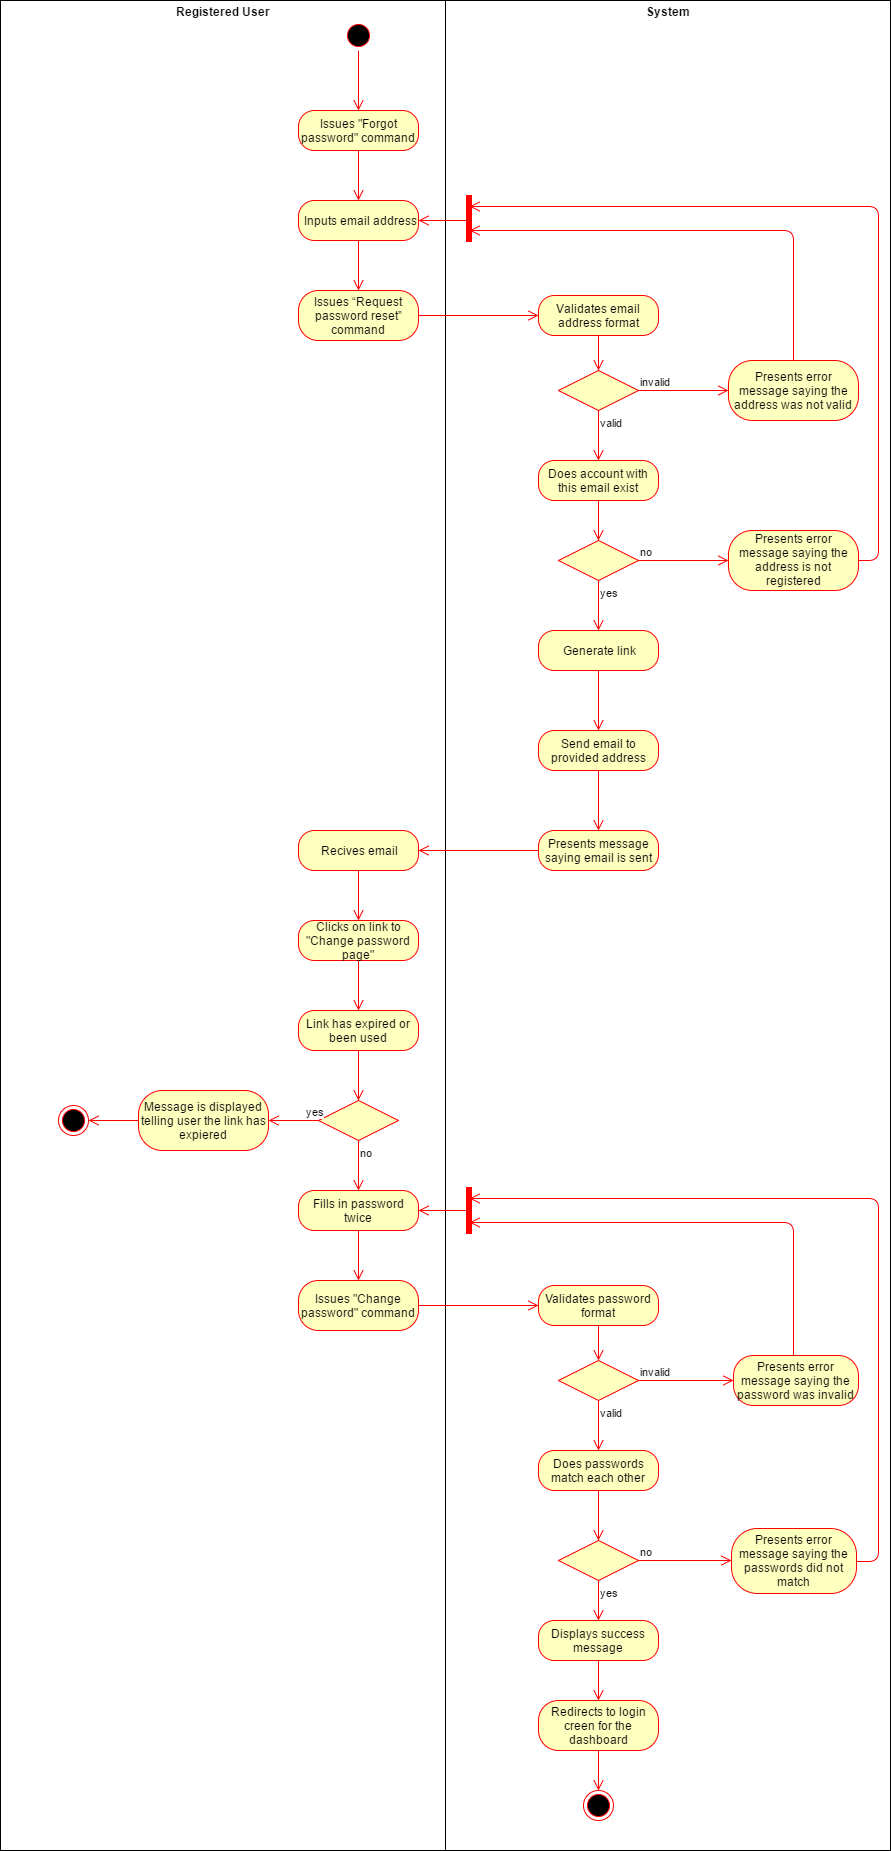

The diagram above was exported from draw.io. Its source (the exported page's mxGraphModel, read from the mxfile embedded in the PNG):
<mxGraphModel dx="2380" dy="1996" grid="1" gridSize="10" guides="1" tooltips="1" connect="1" arrows="1" fold="1" page="1" pageScale="1" pageWidth="826" pageHeight="1169" math="0" shadow="0">
  <root>
    <mxCell id="0" />
    <mxCell id="1" parent="0" />
    <mxCell id="65a65168d6deea7f-79" value="&lt;p style=&quot;margin: 0px ; margin-top: 4px ; text-align: center&quot;&gt;&lt;b&gt;System&lt;/b&gt;&lt;/p&gt;" style="verticalAlign=top;align=left;overflow=fill;fontSize=12;fontFamily=Helvetica;html=1;" vertex="1" parent="1">
      <mxGeometry x="117" y="-10" width="445" height="1850" as="geometry" />
    </mxCell>
    <mxCell id="65a65168d6deea7f-78" value="&lt;p style=&quot;margin: 0px ; margin-top: 4px ; text-align: center&quot;&gt;&lt;b&gt;Registered User&lt;/b&gt;&lt;/p&gt;" style="verticalAlign=top;align=left;overflow=fill;fontSize=12;fontFamily=Helvetica;html=1;" vertex="1" parent="1">
      <mxGeometry x="-328" y="-10" width="445" height="1850" as="geometry" />
    </mxCell>
    <mxCell id="65a65168d6deea7f-1" value="" style="ellipse;html=1;shape=startState;fillColor=#000000;strokeColor=#ff0000;" vertex="1" parent="1">
      <mxGeometry x="15" y="10" width="30" height="30" as="geometry" />
    </mxCell>
    <mxCell id="65a65168d6deea7f-2" value="" style="edgeStyle=orthogonalEdgeStyle;html=1;verticalAlign=bottom;endArrow=open;endSize=8;strokeColor=#ff0000;" edge="1" parent="1" source="65a65168d6deea7f-1" target="65a65168d6deea7f-3">
      <mxGeometry relative="1" as="geometry">
        <mxPoint x="30" y="100" as="targetPoint" />
        <Array as="points" />
      </mxGeometry>
    </mxCell>
    <mxCell id="65a65168d6deea7f-3" value="Issues &quot;Forgot password&quot; command" style="rounded=1;whiteSpace=wrap;html=1;arcSize=40;fillColor=#ffffc0;strokeColor=#ff0000;" vertex="1" parent="1">
      <mxGeometry x="-30" y="100" width="120" height="40" as="geometry" />
    </mxCell>
    <mxCell id="65a65168d6deea7f-4" value="" style="edgeStyle=orthogonalEdgeStyle;html=1;verticalAlign=bottom;endArrow=open;endSize=8;strokeColor=#ff0000;" edge="1" parent="1" source="65a65168d6deea7f-3" target="65a65168d6deea7f-5">
      <mxGeometry relative="1" as="geometry">
        <mxPoint x="30" y="220" as="targetPoint" />
        <Array as="points" />
      </mxGeometry>
    </mxCell>
    <mxCell id="65a65168d6deea7f-5" value="Inputs email address" style="rounded=1;whiteSpace=wrap;html=1;arcSize=40;fillColor=#ffffc0;strokeColor=#ff0000;" vertex="1" parent="1">
      <mxGeometry x="-30" y="190" width="120" height="40" as="geometry" />
    </mxCell>
    <mxCell id="65a65168d6deea7f-6" value="" style="edgeStyle=orthogonalEdgeStyle;html=1;verticalAlign=bottom;endArrow=open;endSize=8;strokeColor=#ff0000;" edge="1" parent="1" source="65a65168d6deea7f-5" target="65a65168d6deea7f-7">
      <mxGeometry relative="1" as="geometry">
        <mxPoint x="30" y="300" as="targetPoint" />
        <Array as="points" />
      </mxGeometry>
    </mxCell>
    <mxCell id="65a65168d6deea7f-7" value="&lt;span id=&quot;docs-internal-guid-67f1bc1f-fbb7-d4fc-d9b5-1301ca80f488&quot;&gt;&lt;span&gt;Issues “Request password reset” command&lt;/span&gt;&lt;/span&gt;" style="rounded=1;whiteSpace=wrap;html=1;arcSize=40;fillColor=#ffffc0;strokeColor=#ff0000;" vertex="1" parent="1">
      <mxGeometry x="-30" y="280" width="120" height="50" as="geometry" />
    </mxCell>
    <mxCell id="65a65168d6deea7f-8" value="" style="edgeStyle=orthogonalEdgeStyle;html=1;verticalAlign=bottom;endArrow=open;endSize=8;strokeColor=#ff0000;" edge="1" parent="1" source="65a65168d6deea7f-7" target="65a65168d6deea7f-9">
      <mxGeometry relative="1" as="geometry">
        <mxPoint x="25" y="420" as="targetPoint" />
        <Array as="points" />
      </mxGeometry>
    </mxCell>
    <mxCell id="65a65168d6deea7f-9" value="Validates email address format" style="rounded=1;whiteSpace=wrap;html=1;arcSize=40;fillColor=#ffffc0;strokeColor=#ff0000;" vertex="1" parent="1">
      <mxGeometry x="210" y="285" width="120" height="40" as="geometry" />
    </mxCell>
    <mxCell id="65a65168d6deea7f-10" value="" style="edgeStyle=orthogonalEdgeStyle;html=1;verticalAlign=bottom;endArrow=open;endSize=8;strokeColor=#ff0000;" edge="1" parent="1" source="65a65168d6deea7f-9" target="65a65168d6deea7f-11">
      <mxGeometry relative="1" as="geometry">
        <mxPoint x="270" y="388" as="targetPoint" />
        <Array as="points" />
      </mxGeometry>
    </mxCell>
    <mxCell id="65a65168d6deea7f-11" value="" style="rhombus;whiteSpace=wrap;html=1;fillColor=#ffffc0;strokeColor=#ff0000;" vertex="1" parent="1">
      <mxGeometry x="230" y="360" width="80" height="40" as="geometry" />
    </mxCell>
    <mxCell id="65a65168d6deea7f-12" value="invalid" style="edgeStyle=orthogonalEdgeStyle;html=1;align=left;verticalAlign=bottom;endArrow=open;endSize=8;strokeColor=#ff0000;" edge="1" parent="1" source="65a65168d6deea7f-11" target="65a65168d6deea7f-26">
      <mxGeometry x="-1" relative="1" as="geometry">
        <mxPoint x="390" y="380" as="targetPoint" />
        <Array as="points" />
        <mxPoint as="offset" />
      </mxGeometry>
    </mxCell>
    <mxCell id="65a65168d6deea7f-13" value="valid" style="edgeStyle=orthogonalEdgeStyle;html=1;align=left;verticalAlign=top;endArrow=open;endSize=8;strokeColor=#ff0000;" edge="1" parent="1" source="65a65168d6deea7f-11" target="65a65168d6deea7f-14">
      <mxGeometry x="-1" relative="1" as="geometry">
        <mxPoint x="270" y="510" as="targetPoint" />
        <Array as="points" />
      </mxGeometry>
    </mxCell>
    <mxCell id="65a65168d6deea7f-14" value="Does account with this email exist" style="rounded=1;whiteSpace=wrap;html=1;arcSize=40;fillColor=#ffffc0;strokeColor=#ff0000;" vertex="1" parent="1">
      <mxGeometry x="210" y="450" width="120" height="40" as="geometry" />
    </mxCell>
    <mxCell id="65a65168d6deea7f-15" value="" style="edgeStyle=orthogonalEdgeStyle;html=1;verticalAlign=bottom;endArrow=open;endSize=8;strokeColor=#ff0000;" edge="1" parent="1" source="65a65168d6deea7f-14" target="65a65168d6deea7f-16">
      <mxGeometry relative="1" as="geometry">
        <mxPoint x="270" y="610" as="targetPoint" />
        <Array as="points" />
      </mxGeometry>
    </mxCell>
    <mxCell id="65a65168d6deea7f-16" value="" style="rhombus;whiteSpace=wrap;html=1;fillColor=#ffffc0;strokeColor=#ff0000;" vertex="1" parent="1">
      <mxGeometry x="230" y="530" width="80" height="40" as="geometry" />
    </mxCell>
    <mxCell id="65a65168d6deea7f-17" value="no" style="edgeStyle=orthogonalEdgeStyle;html=1;align=left;verticalAlign=bottom;endArrow=open;endSize=8;strokeColor=#ff0000;" edge="1" parent="1" source="65a65168d6deea7f-16">
      <mxGeometry x="-1" relative="1" as="geometry">
        <mxPoint x="400" y="550" as="targetPoint" />
        <Array as="points">
          <mxPoint x="390" y="550" />
        </Array>
      </mxGeometry>
    </mxCell>
    <mxCell id="65a65168d6deea7f-18" value="yes" style="edgeStyle=orthogonalEdgeStyle;html=1;align=left;verticalAlign=top;endArrow=open;endSize=8;strokeColor=#ff0000;" edge="1" parent="1" source="65a65168d6deea7f-16" target="65a65168d6deea7f-19">
      <mxGeometry x="-1" relative="1" as="geometry">
        <mxPoint x="270" y="620" as="targetPoint" />
        <mxPoint x="270" y="650" as="sourcePoint" />
        <Array as="points" />
      </mxGeometry>
    </mxCell>
    <mxCell id="65a65168d6deea7f-19" value="Generate link" style="rounded=1;whiteSpace=wrap;html=1;arcSize=40;fillColor=#ffffc0;strokeColor=#ff0000;" vertex="1" parent="1">
      <mxGeometry x="210" y="620" width="120" height="40" as="geometry" />
    </mxCell>
    <mxCell id="65a65168d6deea7f-20" value="" style="edgeStyle=orthogonalEdgeStyle;html=1;verticalAlign=bottom;endArrow=open;endSize=8;strokeColor=#ff0000;" edge="1" parent="1" source="65a65168d6deea7f-19" target="65a65168d6deea7f-22">
      <mxGeometry relative="1" as="geometry">
        <mxPoint x="270" y="710" as="targetPoint" />
        <Array as="points" />
      </mxGeometry>
    </mxCell>
    <mxCell id="65a65168d6deea7f-22" value="Send email to provided address" style="rounded=1;whiteSpace=wrap;html=1;arcSize=40;fillColor=#ffffc0;strokeColor=#ff0000;" vertex="1" parent="1">
      <mxGeometry x="210" y="720" width="120" height="40" as="geometry" />
    </mxCell>
    <mxCell id="65a65168d6deea7f-23" value="" style="edgeStyle=orthogonalEdgeStyle;html=1;verticalAlign=bottom;endArrow=open;endSize=8;strokeColor=#ff0000;" edge="1" parent="1" source="65a65168d6deea7f-22">
      <mxGeometry relative="1" as="geometry">
        <mxPoint x="270" y="820" as="targetPoint" />
      </mxGeometry>
    </mxCell>
    <mxCell id="65a65168d6deea7f-24" value="Presents message saying email is sent" style="rounded=1;whiteSpace=wrap;html=1;arcSize=40;fillColor=#ffffc0;strokeColor=#ff0000;" vertex="1" parent="1">
      <mxGeometry x="210" y="820" width="120" height="40" as="geometry" />
    </mxCell>
    <mxCell id="65a65168d6deea7f-25" value="" style="edgeStyle=orthogonalEdgeStyle;html=1;verticalAlign=bottom;endArrow=open;endSize=8;strokeColor=#ff0000;" edge="1" parent="1" source="65a65168d6deea7f-24" target="65a65168d6deea7f-34">
      <mxGeometry relative="1" as="geometry">
        <mxPoint x="410" y="920" as="targetPoint" />
        <Array as="points">
          <mxPoint x="150" y="840" />
          <mxPoint x="150" y="840" />
        </Array>
      </mxGeometry>
    </mxCell>
    <mxCell id="65a65168d6deea7f-26" value="Presents error message saying the address was not valid" style="rounded=1;whiteSpace=wrap;html=1;arcSize=40;fillColor=#ffffc0;strokeColor=#ff0000;" vertex="1" parent="1">
      <mxGeometry x="400" y="350" width="130" height="60" as="geometry" />
    </mxCell>
    <mxCell id="65a65168d6deea7f-27" value="" style="edgeStyle=orthogonalEdgeStyle;html=1;verticalAlign=bottom;endArrow=open;endSize=8;strokeColor=#ff0000;entryX=0.75;entryY=0.5;entryPerimeter=0;" edge="1" parent="1" source="65a65168d6deea7f-26" target="65a65168d6deea7f-29">
      <mxGeometry relative="1" as="geometry">
        <mxPoint x="330" y="210" as="targetPoint" />
        <Array as="points">
          <mxPoint x="465" y="220" />
        </Array>
      </mxGeometry>
    </mxCell>
    <mxCell id="65a65168d6deea7f-29" value="" style="shape=line;html=1;strokeWidth=6;strokeColor=#ff0000;rotation=90;" vertex="1" parent="1">
      <mxGeometry x="117" y="203" width="47" height="10" as="geometry" />
    </mxCell>
    <mxCell id="65a65168d6deea7f-30" value="" style="edgeStyle=orthogonalEdgeStyle;html=1;verticalAlign=bottom;endArrow=open;endSize=8;strokeColor=#ff0000;exitX=0.54;exitY=0.456;exitPerimeter=0;" edge="1" parent="1" source="65a65168d6deea7f-29" target="65a65168d6deea7f-5">
      <mxGeometry relative="1" as="geometry">
        <mxPoint x="180" y="270" as="targetPoint" />
        <Array as="points" />
      </mxGeometry>
    </mxCell>
    <mxCell id="65a65168d6deea7f-31" value="Presents error message saying the address is not registered" style="rounded=1;whiteSpace=wrap;html=1;arcSize=40;fillColor=#ffffc0;strokeColor=#ff0000;" vertex="1" parent="1">
      <mxGeometry x="400" y="520" width="130" height="60" as="geometry" />
    </mxCell>
    <mxCell id="65a65168d6deea7f-33" value="" style="edgeStyle=orthogonalEdgeStyle;html=1;verticalAlign=bottom;endArrow=open;endSize=8;strokeColor=#ff0000;entryX=0.25;entryY=0.5;entryPerimeter=0;" edge="1" parent="1" source="65a65168d6deea7f-31" target="65a65168d6deea7f-29">
      <mxGeometry relative="1" as="geometry">
        <mxPoint x="260" y="180" as="targetPoint" />
        <mxPoint x="420" y="500" as="sourcePoint" />
        <Array as="points">
          <mxPoint x="550" y="550" />
          <mxPoint x="550" y="196" />
        </Array>
      </mxGeometry>
    </mxCell>
    <mxCell id="65a65168d6deea7f-34" value="Recives email" style="rounded=1;whiteSpace=wrap;html=1;arcSize=40;fillColor=#ffffc0;strokeColor=#ff0000;" vertex="1" parent="1">
      <mxGeometry x="-30" y="820" width="120" height="40" as="geometry" />
    </mxCell>
    <mxCell id="65a65168d6deea7f-35" value="" style="edgeStyle=orthogonalEdgeStyle;html=1;verticalAlign=bottom;endArrow=open;endSize=8;strokeColor=#ff0000;" edge="1" parent="1" source="65a65168d6deea7f-34" target="65a65168d6deea7f-36">
      <mxGeometry relative="1" as="geometry">
        <mxPoint x="30" y="910" as="targetPoint" />
        <Array as="points" />
      </mxGeometry>
    </mxCell>
    <mxCell id="65a65168d6deea7f-36" value="Clicks on link to &quot;Change password page&quot;" style="rounded=1;whiteSpace=wrap;html=1;arcSize=40;fillColor=#ffffc0;strokeColor=#ff0000;" vertex="1" parent="1">
      <mxGeometry x="-30" y="910" width="120" height="40" as="geometry" />
    </mxCell>
    <mxCell id="65a65168d6deea7f-37" value="" style="edgeStyle=orthogonalEdgeStyle;html=1;verticalAlign=bottom;endArrow=open;endSize=8;strokeColor=#ff0000;" edge="1" parent="1" source="65a65168d6deea7f-36" target="65a65168d6deea7f-41">
      <mxGeometry relative="1" as="geometry">
        <mxPoint x="30" y="980" as="targetPoint" />
        <Array as="points" />
      </mxGeometry>
    </mxCell>
    <mxCell id="65a65168d6deea7f-38" value="" style="rhombus;whiteSpace=wrap;html=1;fillColor=#ffffc0;strokeColor=#ff0000;" vertex="1" parent="1">
      <mxGeometry x="-10" y="1090" width="80" height="40" as="geometry" />
    </mxCell>
    <mxCell id="65a65168d6deea7f-39" value="yes" style="edgeStyle=orthogonalEdgeStyle;html=1;align=left;verticalAlign=bottom;endArrow=open;endSize=8;strokeColor=#ff0000;" edge="1" parent="1" source="65a65168d6deea7f-38" target="65a65168d6deea7f-48">
      <mxGeometry x="-0.4286" relative="1" as="geometry">
        <mxPoint x="-80" y="1110" as="targetPoint" />
        <Array as="points" />
        <mxPoint as="offset" />
      </mxGeometry>
    </mxCell>
    <mxCell id="65a65168d6deea7f-40" value="no" style="edgeStyle=orthogonalEdgeStyle;html=1;align=left;verticalAlign=top;endArrow=open;endSize=8;strokeColor=#ff0000;" edge="1" parent="1" source="65a65168d6deea7f-38" target="65a65168d6deea7f-43">
      <mxGeometry x="-1" relative="1" as="geometry">
        <mxPoint x="30" y="1190" as="targetPoint" />
        <Array as="points" />
        <mxPoint as="offset" />
      </mxGeometry>
    </mxCell>
    <mxCell id="65a65168d6deea7f-41" value="Link has expired or been used" style="rounded=1;whiteSpace=wrap;html=1;arcSize=40;fillColor=#ffffc0;strokeColor=#ff0000;" vertex="1" parent="1">
      <mxGeometry x="-30" y="1000" width="120" height="40" as="geometry" />
    </mxCell>
    <mxCell id="65a65168d6deea7f-42" value="" style="edgeStyle=orthogonalEdgeStyle;html=1;verticalAlign=bottom;endArrow=open;endSize=8;strokeColor=#ff0000;" edge="1" parent="1" source="65a65168d6deea7f-41" target="65a65168d6deea7f-38">
      <mxGeometry relative="1" as="geometry">
        <mxPoint x="30" y="1100" as="targetPoint" />
        <Array as="points" />
      </mxGeometry>
    </mxCell>
    <mxCell id="65a65168d6deea7f-43" value="Fills in password twice" style="rounded=1;whiteSpace=wrap;html=1;arcSize=40;fillColor=#ffffc0;strokeColor=#ff0000;" vertex="1" parent="1">
      <mxGeometry x="-30" y="1180" width="120" height="40" as="geometry" />
    </mxCell>
    <mxCell id="65a65168d6deea7f-44" value="" style="edgeStyle=orthogonalEdgeStyle;html=1;verticalAlign=bottom;endArrow=open;endSize=8;strokeColor=#ff0000;" edge="1" parent="1" source="65a65168d6deea7f-43" target="65a65168d6deea7f-45">
      <mxGeometry relative="1" as="geometry">
        <mxPoint x="30" y="1270" as="targetPoint" />
        <Array as="points" />
      </mxGeometry>
    </mxCell>
    <mxCell id="65a65168d6deea7f-45" value="Issues &quot;Change password&quot; command" style="rounded=1;whiteSpace=wrap;html=1;arcSize=40;fillColor=#ffffc0;strokeColor=#ff0000;" vertex="1" parent="1">
      <mxGeometry x="-30" y="1270" width="120" height="50" as="geometry" />
    </mxCell>
    <mxCell id="65a65168d6deea7f-46" value="" style="edgeStyle=orthogonalEdgeStyle;html=1;verticalAlign=bottom;endArrow=open;endSize=8;strokeColor=#ff0000;" edge="1" parent="1" source="65a65168d6deea7f-45" target="65a65168d6deea7f-50">
      <mxGeometry relative="1" as="geometry">
        <mxPoint x="30" y="1370" as="targetPoint" />
        <Array as="points" />
      </mxGeometry>
    </mxCell>
    <mxCell id="65a65168d6deea7f-47" value="" style="ellipse;html=1;shape=endState;fillColor=#000000;strokeColor=#ff0000;" vertex="1" parent="1">
      <mxGeometry x="-270" y="1095" width="30" height="30" as="geometry" />
    </mxCell>
    <mxCell id="65a65168d6deea7f-48" value="Message is displayed telling user the link has expiered" style="rounded=1;whiteSpace=wrap;html=1;arcSize=40;fillColor=#ffffc0;strokeColor=#ff0000;" vertex="1" parent="1">
      <mxGeometry x="-190" y="1080" width="130" height="60" as="geometry" />
    </mxCell>
    <mxCell id="65a65168d6deea7f-49" value="" style="edgeStyle=orthogonalEdgeStyle;html=1;verticalAlign=bottom;endArrow=open;endSize=8;strokeColor=#ff0000;" edge="1" parent="1" source="65a65168d6deea7f-48" target="65a65168d6deea7f-47">
      <mxGeometry relative="1" as="geometry">
        <mxPoint x="-130" y="1190" as="targetPoint" />
        <Array as="points" />
      </mxGeometry>
    </mxCell>
    <mxCell id="65a65168d6deea7f-50" value="Validates password format" style="rounded=1;whiteSpace=wrap;html=1;arcSize=40;fillColor=#ffffc0;strokeColor=#ff0000;" vertex="1" parent="1">
      <mxGeometry x="210" y="1275" width="120" height="40" as="geometry" />
    </mxCell>
    <mxCell id="65a65168d6deea7f-51" value="" style="edgeStyle=orthogonalEdgeStyle;html=1;verticalAlign=bottom;endArrow=open;endSize=8;strokeColor=#ff0000;" edge="1" parent="1" source="65a65168d6deea7f-50" target="65a65168d6deea7f-52">
      <mxGeometry relative="1" as="geometry">
        <mxPoint x="305" y="1370" as="targetPoint" />
        <Array as="points" />
      </mxGeometry>
    </mxCell>
    <mxCell id="65a65168d6deea7f-52" value="" style="rhombus;whiteSpace=wrap;html=1;fillColor=#ffffc0;strokeColor=#ff0000;" vertex="1" parent="1">
      <mxGeometry x="230" y="1350" width="80" height="40" as="geometry" />
    </mxCell>
    <mxCell id="65a65168d6deea7f-53" value="invalid" style="edgeStyle=orthogonalEdgeStyle;html=1;align=left;verticalAlign=bottom;endArrow=open;endSize=8;strokeColor=#ff0000;" edge="1" parent="1" source="65a65168d6deea7f-52" target="65a65168d6deea7f-63">
      <mxGeometry x="-1" relative="1" as="geometry">
        <mxPoint x="390" y="1370" as="targetPoint" />
        <Array as="points" />
        <mxPoint as="offset" />
      </mxGeometry>
    </mxCell>
    <mxCell id="65a65168d6deea7f-54" value="valid" style="edgeStyle=orthogonalEdgeStyle;html=1;align=left;verticalAlign=top;endArrow=open;endSize=8;strokeColor=#ff0000;" edge="1" parent="1" source="65a65168d6deea7f-52" target="65a65168d6deea7f-55">
      <mxGeometry x="-1" relative="1" as="geometry">
        <mxPoint x="305" y="1450" as="targetPoint" />
        <Array as="points" />
        <mxPoint as="offset" />
      </mxGeometry>
    </mxCell>
    <mxCell id="65a65168d6deea7f-55" value="Does passwords match each other" style="rounded=1;whiteSpace=wrap;html=1;arcSize=40;fillColor=#ffffc0;strokeColor=#ff0000;" vertex="1" parent="1">
      <mxGeometry x="210" y="1440" width="120" height="40" as="geometry" />
    </mxCell>
    <mxCell id="65a65168d6deea7f-56" value="" style="edgeStyle=orthogonalEdgeStyle;html=1;verticalAlign=bottom;endArrow=open;endSize=8;strokeColor=#ff0000;" edge="1" parent="1" source="65a65168d6deea7f-55" target="65a65168d6deea7f-59">
      <mxGeometry relative="1" as="geometry">
        <mxPoint x="305" y="1520" as="targetPoint" />
        <Array as="points" />
      </mxGeometry>
    </mxCell>
    <mxCell id="65a65168d6deea7f-59" value="" style="rhombus;whiteSpace=wrap;html=1;fillColor=#ffffc0;strokeColor=#ff0000;" vertex="1" parent="1">
      <mxGeometry x="230" y="1530" width="80" height="40" as="geometry" />
    </mxCell>
    <mxCell id="65a65168d6deea7f-60" value="no" style="edgeStyle=orthogonalEdgeStyle;html=1;align=left;verticalAlign=bottom;endArrow=open;endSize=8;strokeColor=#ff0000;" edge="1" parent="1" source="65a65168d6deea7f-59" target="65a65168d6deea7f-71">
      <mxGeometry x="-1" relative="1" as="geometry">
        <mxPoint x="390" y="1550" as="targetPoint" />
        <Array as="points">
          <mxPoint x="380" y="1550" />
          <mxPoint x="380" y="1550" />
        </Array>
        <mxPoint as="offset" />
      </mxGeometry>
    </mxCell>
    <mxCell id="65a65168d6deea7f-61" value="yes" style="edgeStyle=orthogonalEdgeStyle;html=1;align=left;verticalAlign=top;endArrow=open;endSize=8;strokeColor=#ff0000;" edge="1" parent="1" source="65a65168d6deea7f-59" target="65a65168d6deea7f-65">
      <mxGeometry x="-1" relative="1" as="geometry">
        <mxPoint x="270" y="1630" as="targetPoint" />
        <Array as="points" />
      </mxGeometry>
    </mxCell>
    <mxCell id="65a65168d6deea7f-63" value="Presents error message saying the password was invalid" style="rounded=1;whiteSpace=wrap;html=1;arcSize=40;fillColor=#ffffc0;strokeColor=#ff0000;" vertex="1" parent="1">
      <mxGeometry x="405" y="1345" width="125" height="50" as="geometry" />
    </mxCell>
    <mxCell id="65a65168d6deea7f-64" value="" style="edgeStyle=orthogonalEdgeStyle;html=1;verticalAlign=bottom;endArrow=open;endSize=8;strokeColor=#ff0000;entryX=0.75;entryY=0.5;entryPerimeter=0;" edge="1" parent="1" source="65a65168d6deea7f-63" target="65a65168d6deea7f-67">
      <mxGeometry relative="1" as="geometry">
        <mxPoint x="420" y="1200" as="targetPoint" />
        <Array as="points">
          <mxPoint x="465" y="1212" />
          <mxPoint x="420" y="1212" />
        </Array>
      </mxGeometry>
    </mxCell>
    <mxCell id="65a65168d6deea7f-65" value="Displays success message" style="rounded=1;whiteSpace=wrap;html=1;arcSize=40;fillColor=#ffffc0;strokeColor=#ff0000;" vertex="1" parent="1">
      <mxGeometry x="210" y="1610" width="120" height="40" as="geometry" />
    </mxCell>
    <mxCell id="65a65168d6deea7f-66" value="" style="edgeStyle=orthogonalEdgeStyle;html=1;verticalAlign=bottom;endArrow=open;endSize=8;strokeColor=#ff0000;" edge="1" parent="1" source="65a65168d6deea7f-65" target="65a65168d6deea7f-75">
      <mxGeometry relative="1" as="geometry">
        <mxPoint x="270" y="1710" as="targetPoint" />
        <Array as="points" />
      </mxGeometry>
    </mxCell>
    <mxCell id="65a65168d6deea7f-67" value="" style="shape=line;html=1;strokeWidth=6;strokeColor=#ff0000;rotation=90;" vertex="1" parent="1">
      <mxGeometry x="117" y="1195" width="47" height="10" as="geometry" />
    </mxCell>
    <mxCell id="65a65168d6deea7f-68" value="" style="edgeStyle=orthogonalEdgeStyle;html=1;verticalAlign=bottom;endArrow=open;endSize=8;strokeColor=#ff0000;exitX=0.54;exitY=0.456;exitPerimeter=0;" edge="1" parent="1" source="65a65168d6deea7f-67" target="65a65168d6deea7f-43">
      <mxGeometry relative="1" as="geometry">
        <mxPoint x="90" y="1197" as="targetPoint" />
        <Array as="points">
          <mxPoint x="141" y="1200" />
        </Array>
      </mxGeometry>
    </mxCell>
    <mxCell id="65a65168d6deea7f-71" value="Presents error message saying the passwords did not match" style="rounded=1;whiteSpace=wrap;html=1;arcSize=40;fillColor=#ffffc0;strokeColor=#ff0000;" vertex="1" parent="1">
      <mxGeometry x="403" y="1518" width="125" height="65" as="geometry" />
    </mxCell>
    <mxCell id="65a65168d6deea7f-72" value="" style="edgeStyle=orthogonalEdgeStyle;html=1;verticalAlign=bottom;endArrow=open;endSize=8;strokeColor=#ff0000;entryX=0.25;entryY=0.5;entryPerimeter=0;" edge="1" parent="1" source="65a65168d6deea7f-71" target="65a65168d6deea7f-67">
      <mxGeometry relative="1" as="geometry">
        <mxPoint x="150.66666666666697" y="1221.8333333333335" as="targetPoint" />
        <mxPoint x="474.8333333333335" y="1354.9999999999998" as="sourcePoint" />
        <Array as="points">
          <mxPoint x="550" y="1551" />
          <mxPoint x="550" y="1188" />
        </Array>
      </mxGeometry>
    </mxCell>
    <mxCell id="65a65168d6deea7f-75" value="Redirects to login creen for the dashboard" style="rounded=1;whiteSpace=wrap;html=1;arcSize=40;fillColor=#ffffc0;strokeColor=#ff0000;" vertex="1" parent="1">
      <mxGeometry x="210" y="1690" width="120" height="50" as="geometry" />
    </mxCell>
    <mxCell id="65a65168d6deea7f-76" value="" style="edgeStyle=orthogonalEdgeStyle;html=1;verticalAlign=bottom;endArrow=open;endSize=8;strokeColor=#ff0000;" edge="1" parent="1" source="65a65168d6deea7f-75" target="65a65168d6deea7f-77">
      <mxGeometry relative="1" as="geometry">
        <mxPoint x="270" y="1790" as="targetPoint" />
        <Array as="points" />
      </mxGeometry>
    </mxCell>
    <mxCell id="65a65168d6deea7f-77" value="" style="ellipse;html=1;shape=endState;fillColor=#000000;strokeColor=#ff0000;" vertex="1" parent="1">
      <mxGeometry x="255" y="1780" width="30" height="30" as="geometry" />
    </mxCell>
  </root>
</mxGraphModel>